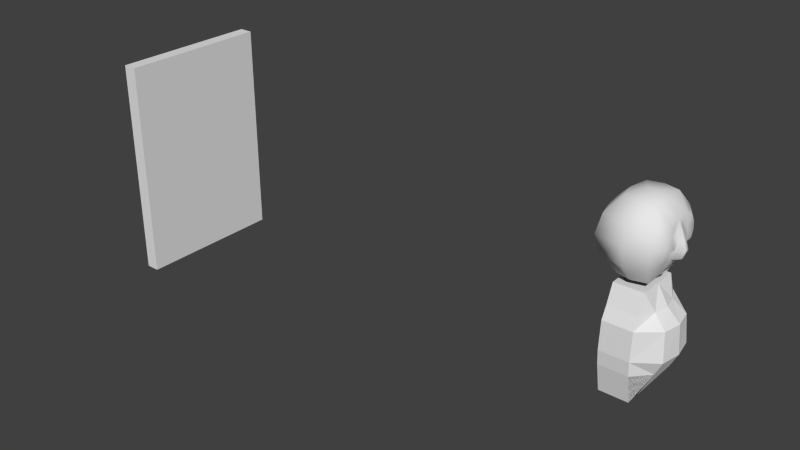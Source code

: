 # Source: gidl9.blend  (saved by Blender 2.66.0; exported with 4.5.12 LTS)
import bpy
from mathutils import Matrix  # noqa: F401  (used for matrix-valued properties, if any)

bpy.ops.wm.read_factory_settings(use_empty=True)
scene = bpy.context.scene
scene.name = 'Scene'

# ---- collections
col_collection_1 = bpy.data.collections.new('Collection 1'); scene.collection.children.link(col_collection_1)

# ---- world
world_world = bpy.data.worlds.new('World'); scene.world = world_world
world_world.color = (0.05088, 0.05088, 0.05088)
world_world.use_sun_shadow = False
world_world.sun_shadow_jitter_overblur = 0.0
world_world.cycles.sampling_method = 'MANUAL'
world_world.cycles.sample_map_resolution = 256

# ---- meshes
me_cube_001 = bpy.data.meshes.new('Cube.001')
me_cube_001.from_pydata([(-7.0, -2.5, 6.0), (-7.0, 2.5, 6.0), (-3.0, 2.5, 6.0), (-3.0, -2.5, 6.0), (-7.0, -2.5, 15.5), (-7.0, 2.5, 15.5), (-3.0, 2.5, 15.5), (-3.0, -2.5, 15.5), (-9.0, 4.5, 11.0), (-9.0, -4.5, 11.0), (-2.2, 4.5, 11.0), (-2.2, -4.5, 11.0), (-8.5, 4.0, 8.5), (-8.5, -4.0, 13.5), (-2.5, 4.0, 8.5), (-2.5, -4.0, 8.5), (-8.5, 4.0, 13.5), (-8.5, -4.0, 8.5), (-2.3, 4.0, 13.5), (-2.3, -4.0, 13.5), (-7.0, -4.0, -9.0), (-7.0, 4.0, -9.0), (-3.0, 4.0, -9.0), (-3.0, -4.0, -9.0), (-7.0, -3.0, 5.0), (-7.0, 3.0, 5.0), (-3.0, 3.0, 5.0), (-3.0, -3.0, 5.0), (-7.0, 4.0, 2.5), (-7.0, -4.0, 2.5), (-3.0, 4.0, 2.5), (-3.0, -4.0, 2.5), (-5.5, 0.0, 16.0), (-4.5, 0.0, 16.0), (-7.0, 5.0, -3.0), (-3.0, 5.0, -3.0), (-3.0, -5.0, -3.0), (-7.0, -5.0, -3.0), (-5.0, 3.0, 15.5), (-5.0, 3.0, 6.0), (-5.0, 5.5, 11.0), (-5.0, 5.0, 8.5), (-5.0, 5.0, 13.5), (-5.0, -3.0, 15.5), (-5.0, -3.0, 6.0), (-5.0, -5.5, 11.0), (-5.0, -5.0, 8.5), (-5.0, -5.0, 13.5), (-7.5, 0.0, 6.0), (-10.0, 0.0, 11.0), (-9.5, 0.0, 8.5), (-9.5, 0.0, 13.5), (-7.5, 0.0, 15.5), (-7.0, 0.0, 2.5), (-1.5, 0.0, 2.5), (-7.0, 0.0, -3.0), (0.5, 0.0, -3.0), (-7.0, -2.0, 2.5), (-2.0, 2.0, 2.5), (-7.0, -2.8, -3.0), (0.0, 2.8, -3.0), (-7.0, 2.0, 2.5), (-2.0, -2.0, 2.5), (-7.0, 2.8, -3.0), (0.0, -2.8, -3.0), (-7.0, 4.8, -5.0), (-3.0, 4.8, -5.0), (-3.0, -4.8, -5.0), (-7.0, -4.8, -5.0), (-7.0, 0.0, -5.0), (-0.5, 0.0, -5.0), (-7.0, -2.55, -5.0), (-1.0, 2.55, -5.0), (-7.0, 2.55, -5.0), (-1.0, -2.55, -5.0), (-3.0, 0.0, 5.0), (-7.0, 4.8, 0.875), (-3.0, 4.8, 0.875), (-3.0, -4.8, 0.875), (-7.0, -4.8, 0.875), (-7.0, 0.0, 0.875), (0.1667, 0.0, 0.875), (-7.0, 2.55, 0.875), (-0.3333, -2.55, 0.875), (-7.0, -2.55, 0.875), (-0.3333, 2.55, 0.875), (-3.0, 0.0, -9.0), (-3.0, 2.0, -9.0), (-3.0, -2.0, -9.0), (-3.0, 0.0, 6.0), (-0.5, 0.3017, 11.06), (-3.935, 2.375e-07, 7.196), (-1.5, 0.0, 13.5), (-3.0, 0.0, 15.5), (-1.0, 0.6033, 11.0), (-1.0, -0.6033, 11.0), (-2.254, 2.0, 7.167), (-2.254, -2.0, 7.167), (-2.221, 6.545e-08, 6.728), (-1.743, 2.945e-07, 7.547), (-0.4712, 0.457, 9.08), (-1.436, -0.9141, 8.887), (-1.436, 0.9141, 8.887), (-1.557, 2.208e-07, 8.41), (-0.1702, 0.3017, 10.08), (-0.5, -0.3017, 11.06), (-0.1702, -0.3017, 10.08), (-1.218, -0.7587, 9.943), (-0.4712, -0.457, 9.08), (-1.218, 0.7587, 9.943), (-1.0, 2.552, 10.49), (-1.0, -2.552, 10.49), (-1.359, -2.379, 9.222), (-1.359, 2.379, 9.222), (-1.491, -3.276, 9.496), (-1.491, 3.276, 9.496), (-1.5, 2.0, 13.3), (-1.5, -2.0, 13.3), (-1.25, -0.3017, 12.25), (-1.25, 0.3017, 12.25), (-1.25, -1.702, 11.95), (-1.25, 1.702, 11.95), (-1.25, -3.276, 12.0), (-1.25, 3.276, 12.0), (-0.9562, 1.479, 10.51), (-0.9562, -1.479, 10.51), (-1.106, -3.082, 11.11), (-1.406, -0.967, 12.97), (-1.406, 0.967, 12.97), (-1.406, 3.027, 12.82), (-1.106, 3.082, 11.11), (-1.406, -3.027, 12.82)], [], [(50, 12, 1, 48), (41, 14, 2, 39), (98, 97, 89), (46, 17, 0, 44), (74, 67, 23, 88), (33, 6, 38), (51, 16, 8, 49), (42, 18, 10, 40), (19, 11, 122), (47, 13, 9, 45), (49, 8, 12, 50), (40, 10, 14, 41), (99, 97, 91), (45, 9, 17, 46), (38, 6, 18, 42), (6, 33, 7, 93), (43, 4, 13, 47), (65, 66, 22, 21), (66, 72, 70, 74, 67, 23, 88, 86, 87, 22), (67, 68, 20, 23), (27, 75, 26, 25, 24), (24, 25, 28, 61, 53, 57, 29), (25, 26, 30, 28), (62, 27, 31), (27, 24, 29, 31), (7, 33, 43), (82, 76, 34, 63), (76, 77, 35, 34), (83, 78, 36, 64), (78, 79, 37, 36), (12, 41, 39, 1), (16, 42, 40, 8), (8, 40, 41, 12), (5, 38, 42, 16), (15, 46, 44, 3), (19, 47, 45, 11), (11, 45, 46, 15), (7, 43, 47, 19), (4, 32, 5, 52), (52, 5, 16, 51), (17, 50, 48, 0), (13, 51, 49, 9), (9, 49, 50, 17), (4, 52, 51, 13), (32, 33, 38), (5, 32, 38), (33, 32, 43), (32, 4, 43), (116, 18, 6), (84, 80, 55, 59), (85, 81, 56, 60), (80, 82, 63, 55), (81, 83, 64, 56), (79, 84, 59, 37), (77, 85, 60, 35), (72, 60, 56, 70), (34, 35, 66, 65), (60, 72, 66, 35), (36, 37, 68, 67), (64, 74, 70, 56), (74, 64, 36, 67), (73, 63, 34, 65), (63, 73, 69, 55), (71, 59, 55, 69), (59, 71, 68, 37), (75, 27, 62), (30, 26, 58), (26, 75, 58), (75, 62, 54), (58, 75, 54), (61, 28, 76, 82), (28, 30, 77, 76), (62, 31, 78, 83), (31, 29, 79, 78), (57, 53, 80, 84), (58, 54, 81, 85), (53, 61, 82, 80), (54, 62, 83, 81), (29, 57, 84, 79), (30, 58, 85, 77), (70, 86, 88, 74), (70, 86, 87, 72), (72, 66, 22, 87), (96, 91, 98), (10, 18, 123), (96, 99, 91), (19, 117, 7), (123, 18, 129), (90, 92, 105), (116, 92, 128), (91, 97, 98), (95, 125, 107), (96, 98, 89), (110, 115, 130), (101, 103, 108), (97, 99, 101), (99, 96, 102), (15, 97, 112), (101, 107, 112), (106, 105, 95), (109, 104, 100, 102), (97, 15, 3), (103, 101, 99), (107, 101, 108, 106), (103, 102, 100), (104, 106, 108, 100), (103, 100, 108), (95, 107, 106), (109, 94, 104), (92, 118, 95, 105), (90, 105, 106, 104), (94, 119, 92, 90), (94, 90, 104), (110, 124, 109), (14, 113, 96), (19, 122, 131), (121, 94, 124), (11, 114, 126), (115, 110, 109, 113), (114, 15, 112), (102, 103, 99), (89, 97, 3), (14, 96, 2), (96, 89, 2), (14, 115, 113), (111, 114, 112, 107), (11, 15, 114), (14, 10, 115), (109, 102, 113), (113, 102, 96), (97, 101, 112), (92, 117, 127), (123, 121, 130), (95, 120, 125), (121, 123, 129), (118, 127, 120), (95, 118, 120), (116, 128, 121), (119, 94, 121), (115, 10, 130), (122, 120, 131), (120, 122, 126), (92, 119, 128), (128, 119, 121), (18, 116, 129), (116, 121, 129), (121, 110, 130), (10, 123, 130), (124, 94, 109), (110, 121, 124), (125, 111, 107), (120, 111, 125), (122, 11, 126), (111, 120, 126), (117, 19, 131), (120, 117, 131), (118, 92, 127), (127, 117, 120), (116, 6, 93, 92), (7, 117, 92, 93), (114, 111, 126)])
me_cube_001.polygons.foreach_set('use_smooth', [1, 1, 1, 1, 0, 1, 1, 1, 1, 1, 1, 1, 1, 1, 1, 1, 1, 0, 0, 0, 0, 0, 0, 0, 0, 1, 0, 0, 0, 0, 1, 1, 1, 1, 1, 1, 1, 1, 1, 1, 1, 1, 1, 1, 1, 1, 1, 1, 1, 0, 0, 0, 0, 0, 0, 0, 0, 0, 0, 0, 0, 0, 0, 0, 0, 0, 0, 0, 0, 0, 0, 0, 0, 0, 0, 0, 0, 0, 0, 0, 0, 0, 0, 1, 1, 1, 1, 1, 1, 1, 1, 1, 1, 1, 1, 1, 1, 1, 1, 1, 1, 1, 1, 1, 1, 1, 1, 1, 1, 1, 1, 1, 1, 1, 1, 1, 1, 1, 1, 1, 1, 1, 1, 1, 1, 1, 1, 1, 1, 1, 1, 1, 1, 1, 1, 1, 1, 1, 1, 1, 1, 1, 1, 1, 1, 1, 1, 1, 1, 1, 1, 1, 1, 1, 1, 1, 1, 1, 1, 1, 1])
me_cube_001.use_remesh_preserve_volume = False
me_cube_001.use_remesh_preserve_attributes = False
me_cube_001.use_mirror_vertex_groups = False
me_cube_001.update()
me_cube = bpy.data.meshes.new('Cube')
me_cube.from_pydata([(-81.0, -11.0, -16.0), (-81.0, 11.0, -16.0), (-79.0, 11.0, -16.0), (-79.0, -11.0, -16.0), (-81.0, -11.0, 16.0), (-81.0, 11.0, 16.0), (-79.0, 11.0, 16.0), (-79.0, -11.0, 16.0)], [], [(4, 5, 1, 0), (5, 6, 2, 1), (6, 7, 3, 2), (7, 4, 0, 3), (0, 1, 2, 3), (7, 6, 5, 4)])
me_cube.use_remesh_preserve_volume = False
me_cube.use_remesh_preserve_attributes = False
me_cube.use_mirror_vertex_groups = False
me_cube.update()

# ---- objects
ob_idol_rot_15 = bpy.data.objects.new('idol_rot-15', me_cube_001)
ob_cube = bpy.data.objects.new('Cube', me_cube)

# ---- transforms, parenting, visibility, modifiers, constraints
ob_idol_rot_15.location = (0.0, 0.0, 0.0)
ob_idol_rot_15.lineart.crease_threshold = 0.0
ob_cube.location = (0.0, 0.0, 0.0)
ob_cube.lineart.crease_threshold = 0.0

# ---- collection membership
col_collection_1.objects.link(ob_idol_rot_15)
col_collection_1.objects.link(ob_cube)

# ---- scene / render settings (as saved in the file)
scene.frame_start = 1; scene.frame_end = 250; scene.frame_set(35)
scene.render.engine = 'BLENDER_EEVEE_NEXT'
scene.render.image_settings.color_mode = 'RGB'
scene.render.image_settings.compression = 90
scene.render.resolution_percentage = 50
scene.render.dither_intensity = 0.0
scene.render.bake_margin = 2
scene.render.bake_bias = 0.0
scene.cycles.use_denoising = False
scene.cycles.samples = 10
scene.cycles.sampling_pattern = 'TABULATED_SOBOL'
scene.cycles.light_sampling_threshold = 0.0
scene.cycles.use_adaptive_sampling = False
scene.cycles.use_light_tree = False
scene.cycles.blur_glossy = 0.0
scene.cycles.volume_bounces = 1
scene.cycles.pixel_filter_type = 'GAUSSIAN'
scene.cycles.sample_clamp_indirect = 0.0
scene.view_settings.view_transform = 'Standard'
bpy.context.view_layer.update()

# ---- added for rendering (the .blend has no active camera and no usable light): camera, sun
cam_auto = bpy.data.cameras.new('AutoCamera')
cam_auto.lens = 50.0
cam_auto.sensor_width = 36.0
cam_auto.clip_end = 1465.91
ob_auto_camera = bpy.data.objects.new('AutoCamera', cam_auto)
scene.collection.objects.link(ob_auto_camera)
ob_auto_camera.location = (43.2781, -100.234, 66.8225)
ob_auto_camera.rotation_euler = (1.09748, -7.21219e-08, 0.694738)
scene.camera = ob_auto_camera
light_auto_sun = bpy.data.lights.new('AutoSun', 'SUN')
light_auto_sun.energy = 3.0
light_auto_sun.angle = 0.0523599
ob_auto_sun = bpy.data.objects.new('AutoSun', light_auto_sun)
scene.collection.objects.link(ob_auto_sun)
ob_auto_sun.rotation_euler = (0.872665, 0.174533, 0.523599)
bpy.context.view_layer.update()
